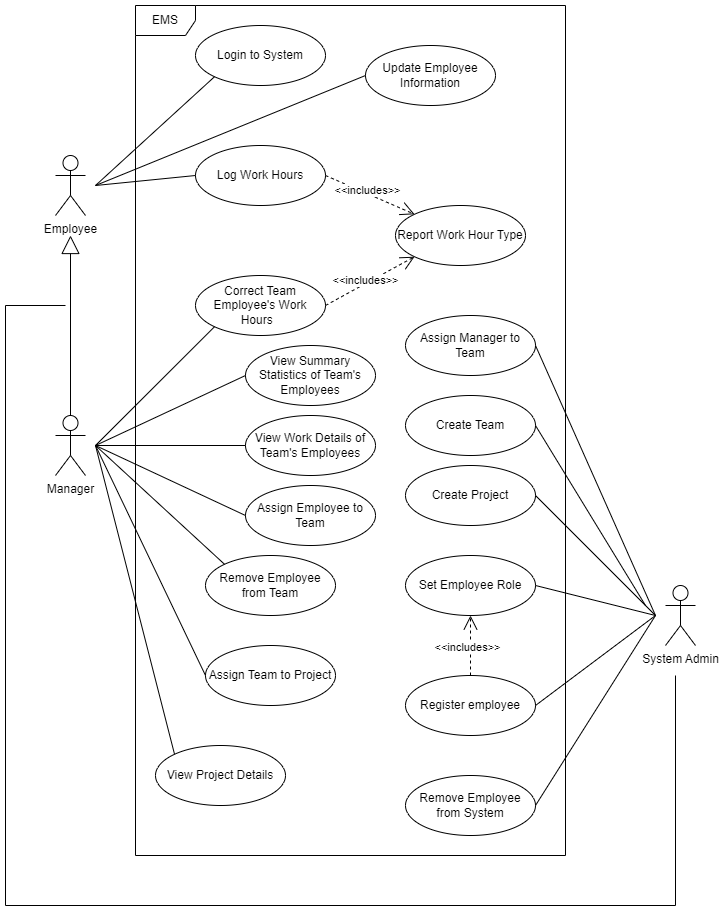

The diagram above was exported from draw.io. Its source (the exported page's mxGraphModel, read from the mxfile embedded in the PNG):
<mxGraphModel dx="782" dy="468" grid="1" gridSize="10" guides="1" tooltips="1" connect="1" arrows="1" fold="1" page="1" pageScale="1" pageWidth="850" pageHeight="1100" math="0" shadow="0">
  <root>
    <mxCell id="0" />
    <mxCell id="1" parent="0" />
    <mxCell id="LAaBeZp6N3uQLCw5bnu8-38" value="EMS" style="shape=umlFrame;whiteSpace=wrap;html=1;" parent="1" vertex="1">
      <mxGeometry x="290" y="20" width="430" height="850" as="geometry" />
    </mxCell>
    <mxCell id="LAaBeZp6N3uQLCw5bnu8-1" value="Employee" style="shape=umlActor;verticalLabelPosition=bottom;verticalAlign=top;html=1;outlineConnect=0;" parent="1" vertex="1">
      <mxGeometry x="210" y="170" width="30" height="60" as="geometry" />
    </mxCell>
    <mxCell id="LAaBeZp6N3uQLCw5bnu8-2" value="Manager" style="shape=umlActor;verticalLabelPosition=bottom;verticalAlign=top;html=1;outlineConnect=0;" parent="1" vertex="1">
      <mxGeometry x="210" y="430" width="30" height="60" as="geometry" />
    </mxCell>
    <mxCell id="LAaBeZp6N3uQLCw5bnu8-3" value="System Admin" style="shape=umlActor;verticalLabelPosition=bottom;verticalAlign=top;html=1;outlineConnect=0;" parent="1" vertex="1">
      <mxGeometry x="820" y="600" width="30" height="60" as="geometry" />
    </mxCell>
    <mxCell id="LAaBeZp6N3uQLCw5bnu8-5" value="Register employee" style="ellipse;whiteSpace=wrap;html=1;" parent="1" vertex="1">
      <mxGeometry x="560" y="690" width="130" height="60" as="geometry" />
    </mxCell>
    <mxCell id="LAaBeZp6N3uQLCw5bnu8-6" value="" style="endArrow=block;endSize=16;endFill=0;html=1;rounded=0;exitX=0.5;exitY=0;exitDx=0;exitDy=0;exitPerimeter=0;" parent="1" source="LAaBeZp6N3uQLCw5bnu8-2" edge="1">
      <mxGeometry width="160" relative="1" as="geometry">
        <mxPoint x="310" y="410" as="sourcePoint" />
        <mxPoint x="225" y="250" as="targetPoint" />
      </mxGeometry>
    </mxCell>
    <mxCell id="LAaBeZp6N3uQLCw5bnu8-9" value="" style="endArrow=none;html=1;rounded=0;exitX=1;exitY=0.5;exitDx=0;exitDy=0;" parent="1" source="LAaBeZp6N3uQLCw5bnu8-5" edge="1">
      <mxGeometry width="50" height="50" relative="1" as="geometry">
        <mxPoint x="730" y="700" as="sourcePoint" />
        <mxPoint x="810" y="630" as="targetPoint" />
      </mxGeometry>
    </mxCell>
    <mxCell id="LAaBeZp6N3uQLCw5bnu8-10" value="Set Employee Role" style="ellipse;whiteSpace=wrap;html=1;" parent="1" vertex="1">
      <mxGeometry x="560" y="570" width="130" height="60" as="geometry" />
    </mxCell>
    <mxCell id="LAaBeZp6N3uQLCw5bnu8-11" value="" style="endArrow=none;html=1;rounded=0;exitX=1;exitY=0.5;exitDx=0;exitDy=0;" parent="1" source="LAaBeZp6N3uQLCw5bnu8-10" edge="1">
      <mxGeometry width="50" height="50" relative="1" as="geometry">
        <mxPoint x="730" y="630" as="sourcePoint" />
        <mxPoint x="810" y="630" as="targetPoint" />
      </mxGeometry>
    </mxCell>
    <mxCell id="LAaBeZp6N3uQLCw5bnu8-12" value="Assign Employee to Team" style="ellipse;whiteSpace=wrap;html=1;" parent="1" vertex="1">
      <mxGeometry x="400" y="500" width="130" height="60" as="geometry" />
    </mxCell>
    <mxCell id="LAaBeZp6N3uQLCw5bnu8-13" value="" style="endArrow=none;html=1;rounded=0;exitX=0;exitY=0.5;exitDx=0;exitDy=0;" parent="1" source="LAaBeZp6N3uQLCw5bnu8-12" edge="1">
      <mxGeometry width="50" height="50" relative="1" as="geometry">
        <mxPoint x="430" y="540" as="sourcePoint" />
        <mxPoint x="250" y="460" as="targetPoint" />
      </mxGeometry>
    </mxCell>
    <mxCell id="LAaBeZp6N3uQLCw5bnu8-14" value="Remove Employee from Team" style="ellipse;whiteSpace=wrap;html=1;" parent="1" vertex="1">
      <mxGeometry x="360" y="570" width="130" height="60" as="geometry" />
    </mxCell>
    <mxCell id="LAaBeZp6N3uQLCw5bnu8-15" value="" style="endArrow=none;html=1;rounded=0;exitX=0;exitY=0;exitDx=0;exitDy=0;" parent="1" source="LAaBeZp6N3uQLCw5bnu8-14" edge="1">
      <mxGeometry width="50" height="50" relative="1" as="geometry">
        <mxPoint x="320" y="630" as="sourcePoint" />
        <mxPoint x="250" y="460" as="targetPoint" />
      </mxGeometry>
    </mxCell>
    <mxCell id="LAaBeZp6N3uQLCw5bnu8-16" value="Remove Employee from System" style="ellipse;whiteSpace=wrap;html=1;" parent="1" vertex="1">
      <mxGeometry x="560" y="790" width="130" height="60" as="geometry" />
    </mxCell>
    <mxCell id="LAaBeZp6N3uQLCw5bnu8-17" value="" style="endArrow=none;html=1;rounded=0;exitX=1;exitY=0.5;exitDx=0;exitDy=0;" parent="1" source="LAaBeZp6N3uQLCw5bnu8-16" edge="1">
      <mxGeometry width="50" height="50" relative="1" as="geometry">
        <mxPoint x="730" y="780" as="sourcePoint" />
        <mxPoint x="810" y="630" as="targetPoint" />
      </mxGeometry>
    </mxCell>
    <mxCell id="LAaBeZp6N3uQLCw5bnu8-18" value="Update Employee Information" style="ellipse;whiteSpace=wrap;html=1;" parent="1" vertex="1">
      <mxGeometry x="520" y="60" width="130" height="60" as="geometry" />
    </mxCell>
    <mxCell id="LAaBeZp6N3uQLCw5bnu8-19" value="" style="endArrow=none;html=1;rounded=0;exitX=0;exitY=0.5;exitDx=0;exitDy=0;" parent="1" source="LAaBeZp6N3uQLCw5bnu8-18" edge="1">
      <mxGeometry width="50" height="50" relative="1" as="geometry">
        <mxPoint x="490" y="90" as="sourcePoint" />
        <mxPoint x="250" y="200" as="targetPoint" />
      </mxGeometry>
    </mxCell>
    <mxCell id="LAaBeZp6N3uQLCw5bnu8-20" value="Log Work Hours" style="ellipse;whiteSpace=wrap;html=1;" parent="1" vertex="1">
      <mxGeometry x="350" y="160" width="130" height="60" as="geometry" />
    </mxCell>
    <mxCell id="LAaBeZp6N3uQLCw5bnu8-21" value="" style="endArrow=none;html=1;rounded=0;exitX=0;exitY=0.5;exitDx=0;exitDy=0;" parent="1" source="LAaBeZp6N3uQLCw5bnu8-20" edge="1">
      <mxGeometry width="50" height="50" relative="1" as="geometry">
        <mxPoint x="320" y="190" as="sourcePoint" />
        <mxPoint x="250" y="200" as="targetPoint" />
      </mxGeometry>
    </mxCell>
    <mxCell id="LAaBeZp6N3uQLCw5bnu8-22" value="View Work Details of Team's Employees" style="ellipse;whiteSpace=wrap;html=1;" parent="1" vertex="1">
      <mxGeometry x="400" y="430" width="130" height="60" as="geometry" />
    </mxCell>
    <mxCell id="LAaBeZp6N3uQLCw5bnu8-23" value="" style="endArrow=none;html=1;rounded=0;exitX=0;exitY=0.5;exitDx=0;exitDy=0;" parent="1" source="LAaBeZp6N3uQLCw5bnu8-22" edge="1">
      <mxGeometry width="50" height="50" relative="1" as="geometry">
        <mxPoint x="430" y="460" as="sourcePoint" />
        <mxPoint x="250" y="460" as="targetPoint" />
      </mxGeometry>
    </mxCell>
    <mxCell id="LAaBeZp6N3uQLCw5bnu8-24" value="View Summary Statistics of Team's Employees" style="ellipse;whiteSpace=wrap;html=1;" parent="1" vertex="1">
      <mxGeometry x="400" y="360" width="130" height="60" as="geometry" />
    </mxCell>
    <mxCell id="LAaBeZp6N3uQLCw5bnu8-25" value="" style="endArrow=none;html=1;rounded=0;exitX=0;exitY=0.5;exitDx=0;exitDy=0;" parent="1" source="LAaBeZp6N3uQLCw5bnu8-24" edge="1">
      <mxGeometry width="50" height="50" relative="1" as="geometry">
        <mxPoint x="430" y="380" as="sourcePoint" />
        <mxPoint x="250" y="460" as="targetPoint" />
      </mxGeometry>
    </mxCell>
    <mxCell id="LAaBeZp6N3uQLCw5bnu8-26" value="Report Work Hour Type" style="ellipse;whiteSpace=wrap;html=1;" parent="1" vertex="1">
      <mxGeometry x="550" y="220" width="130" height="60" as="geometry" />
    </mxCell>
    <mxCell id="LAaBeZp6N3uQLCw5bnu8-27" value="&amp;lt;&amp;lt;includes&amp;gt;&amp;gt;" style="endArrow=open;endSize=12;dashed=1;html=1;rounded=0;exitX=1;exitY=0.5;exitDx=0;exitDy=0;entryX=0;entryY=0;entryDx=0;entryDy=0;" parent="1" source="LAaBeZp6N3uQLCw5bnu8-20" target="LAaBeZp6N3uQLCw5bnu8-26" edge="1">
      <mxGeometry x="-0.0824" y="3" width="160" relative="1" as="geometry">
        <mxPoint x="340" y="390" as="sourcePoint" />
        <mxPoint x="540" y="250" as="targetPoint" />
        <mxPoint as="offset" />
      </mxGeometry>
    </mxCell>
    <mxCell id="LAaBeZp6N3uQLCw5bnu8-28" value="Correct Team Employee's Work Hours&amp;nbsp;&amp;nbsp;" style="ellipse;whiteSpace=wrap;html=1;" parent="1" vertex="1">
      <mxGeometry x="350" y="290" width="130" height="60" as="geometry" />
    </mxCell>
    <mxCell id="LAaBeZp6N3uQLCw5bnu8-29" value="&amp;lt;&amp;lt;includes&amp;gt;&amp;gt;" style="endArrow=open;endSize=12;dashed=1;html=1;rounded=0;exitX=1;exitY=0.5;exitDx=0;exitDy=0;entryX=0;entryY=1;entryDx=0;entryDy=0;" parent="1" source="LAaBeZp6N3uQLCw5bnu8-28" target="LAaBeZp6N3uQLCw5bnu8-26" edge="1">
      <mxGeometry x="-0.0824" y="3" width="160" relative="1" as="geometry">
        <mxPoint x="500" y="200" as="sourcePoint" />
        <mxPoint x="655" y="240" as="targetPoint" />
        <mxPoint as="offset" />
      </mxGeometry>
    </mxCell>
    <mxCell id="LAaBeZp6N3uQLCw5bnu8-30" value="" style="endArrow=none;html=1;rounded=0;exitX=0;exitY=1;exitDx=0;exitDy=0;" parent="1" source="LAaBeZp6N3uQLCw5bnu8-28" edge="1">
      <mxGeometry width="50" height="50" relative="1" as="geometry">
        <mxPoint x="385" y="350" as="sourcePoint" />
        <mxPoint x="250" y="460" as="targetPoint" />
      </mxGeometry>
    </mxCell>
    <mxCell id="LAaBeZp6N3uQLCw5bnu8-31" value="Assign Team to Project" style="ellipse;whiteSpace=wrap;html=1;" parent="1" vertex="1">
      <mxGeometry x="360" y="660" width="130" height="60" as="geometry" />
    </mxCell>
    <mxCell id="LAaBeZp6N3uQLCw5bnu8-32" value="View Project Details" style="ellipse;whiteSpace=wrap;html=1;" parent="1" vertex="1">
      <mxGeometry x="310" y="760" width="130" height="60" as="geometry" />
    </mxCell>
    <mxCell id="LAaBeZp6N3uQLCw5bnu8-33" value="" style="endArrow=none;html=1;rounded=0;exitX=0;exitY=0.5;exitDx=0;exitDy=0;" parent="1" source="LAaBeZp6N3uQLCw5bnu8-31" edge="1">
      <mxGeometry width="50" height="50" relative="1" as="geometry">
        <mxPoint x="320" y="700" as="sourcePoint" />
        <mxPoint x="250" y="460" as="targetPoint" />
      </mxGeometry>
    </mxCell>
    <mxCell id="LAaBeZp6N3uQLCw5bnu8-34" value="" style="endArrow=none;html=1;rounded=0;exitX=0;exitY=0;exitDx=0;exitDy=0;" parent="1" source="LAaBeZp6N3uQLCw5bnu8-32" edge="1">
      <mxGeometry width="50" height="50" relative="1" as="geometry">
        <mxPoint x="320" y="780" as="sourcePoint" />
        <mxPoint x="250" y="460" as="targetPoint" />
      </mxGeometry>
    </mxCell>
    <mxCell id="LAaBeZp6N3uQLCw5bnu8-36" value="Login to System" style="ellipse;whiteSpace=wrap;html=1;" parent="1" vertex="1">
      <mxGeometry x="350" y="40" width="130" height="60" as="geometry" />
    </mxCell>
    <mxCell id="LAaBeZp6N3uQLCw5bnu8-37" value="" style="endArrow=none;html=1;rounded=0;exitX=0;exitY=1;exitDx=0;exitDy=0;" parent="1" source="LAaBeZp6N3uQLCw5bnu8-36" edge="1">
      <mxGeometry width="50" height="50" relative="1" as="geometry">
        <mxPoint x="339.0380592228744" y="91.21320343559637" as="sourcePoint" />
        <mxPoint x="250" y="200" as="targetPoint" />
      </mxGeometry>
    </mxCell>
    <mxCell id="bdBSiIb4JxXAB6Komm_S-1" value="&amp;lt;&amp;lt;includes&amp;gt;&amp;gt;" style="endArrow=open;endSize=12;dashed=1;html=1;rounded=0;exitX=0.5;exitY=0;exitDx=0;exitDy=0;entryX=0.5;entryY=1;entryDx=0;entryDy=0;" parent="1" source="LAaBeZp6N3uQLCw5bnu8-5" target="LAaBeZp6N3uQLCw5bnu8-10" edge="1">
      <mxGeometry x="-0.0824" y="3" width="160" relative="1" as="geometry">
        <mxPoint x="490" y="330" as="sourcePoint" />
        <mxPoint x="579.0380592228744" y="281.21320343559637" as="targetPoint" />
        <mxPoint as="offset" />
      </mxGeometry>
    </mxCell>
    <mxCell id="bOU-rjXjzhj0FEIHDYZ--2" value="" style="endArrow=none;endSize=16;endFill=0;html=1;rounded=0;" parent="1" edge="1">
      <mxGeometry width="160" relative="1" as="geometry">
        <mxPoint x="830" y="690" as="sourcePoint" />
        <mxPoint x="220" y="320" as="targetPoint" />
        <Array as="points">
          <mxPoint x="830" y="920" />
          <mxPoint x="160" y="920" />
          <mxPoint x="160" y="320" />
        </Array>
      </mxGeometry>
    </mxCell>
    <mxCell id="bOU-rjXjzhj0FEIHDYZ--3" value="Create Project" style="ellipse;whiteSpace=wrap;html=1;" parent="1" vertex="1">
      <mxGeometry x="560" y="480" width="130" height="60" as="geometry" />
    </mxCell>
    <mxCell id="bOU-rjXjzhj0FEIHDYZ--4" value="Create Team" style="ellipse;whiteSpace=wrap;html=1;" parent="1" vertex="1">
      <mxGeometry x="560" y="410" width="130" height="60" as="geometry" />
    </mxCell>
    <mxCell id="bOU-rjXjzhj0FEIHDYZ--5" value="Assign Manager to Team" style="ellipse;whiteSpace=wrap;html=1;" parent="1" vertex="1">
      <mxGeometry x="560" y="330" width="130" height="60" as="geometry" />
    </mxCell>
    <mxCell id="bOU-rjXjzhj0FEIHDYZ--7" value="" style="endArrow=none;html=1;rounded=0;exitX=1;exitY=0.5;exitDx=0;exitDy=0;" parent="1" source="bOU-rjXjzhj0FEIHDYZ--3" edge="1">
      <mxGeometry width="50" height="50" relative="1" as="geometry">
        <mxPoint x="700" y="610" as="sourcePoint" />
        <mxPoint x="810" y="630" as="targetPoint" />
      </mxGeometry>
    </mxCell>
    <mxCell id="bOU-rjXjzhj0FEIHDYZ--8" value="" style="endArrow=none;html=1;rounded=0;exitX=1;exitY=0.5;exitDx=0;exitDy=0;" parent="1" source="bOU-rjXjzhj0FEIHDYZ--4" edge="1">
      <mxGeometry width="50" height="50" relative="1" as="geometry">
        <mxPoint x="700" y="520" as="sourcePoint" />
        <mxPoint x="800" y="620" as="targetPoint" />
      </mxGeometry>
    </mxCell>
    <mxCell id="bOU-rjXjzhj0FEIHDYZ--9" value="" style="endArrow=none;html=1;rounded=0;exitX=1;exitY=0.5;exitDx=0;exitDy=0;" parent="1" source="bOU-rjXjzhj0FEIHDYZ--5" edge="1">
      <mxGeometry width="50" height="50" relative="1" as="geometry">
        <mxPoint x="700" y="450" as="sourcePoint" />
        <mxPoint x="810" y="630" as="targetPoint" />
      </mxGeometry>
    </mxCell>
  </root>
</mxGraphModel>